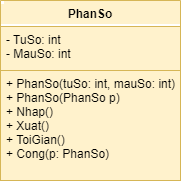

The diagram above was exported from draw.io. Its source (the exported page's mxGraphModel, read from the mxfile embedded in the PNG):
<mxGraphModel dx="1422" dy="762" grid="1" gridSize="10" guides="1" tooltips="1" connect="1" arrows="1" fold="1" page="1" pageScale="1" pageWidth="850" pageHeight="1100" math="0" shadow="0">
  <root>
    <mxCell id="0" />
    <mxCell id="1" parent="0" />
    <mxCell id="pYN_VbSZW0ztWqIuux4g-1" value="PhanSo" style="swimlane;fontStyle=1;align=center;verticalAlign=top;childLayout=stackLayout;horizontal=1;startSize=26;horizontalStack=0;resizeParent=1;resizeParentMax=0;resizeLast=0;collapsible=1;marginBottom=0;fillColor=#fff2cc;strokeColor=#d6b656;" vertex="1" parent="1">
      <mxGeometry x="150" y="60" width="180" height="180" as="geometry" />
    </mxCell>
    <mxCell id="pYN_VbSZW0ztWqIuux4g-2" value="- TuSo: int&#10;- MauSo: int&#10;&#10;" style="text;strokeColor=#d6b656;fillColor=#fff2cc;align=left;verticalAlign=top;spacingLeft=4;spacingRight=4;overflow=hidden;rotatable=0;points=[[0,0.5],[1,0.5]];portConstraint=eastwest;" vertex="1" parent="pYN_VbSZW0ztWqIuux4g-1">
      <mxGeometry y="26" width="180" height="44" as="geometry" />
    </mxCell>
    <mxCell id="pYN_VbSZW0ztWqIuux4g-4" value="+ PhanSo(tuSo: int, mauSo: int)&#10;+ PhanSo(PhanSo p)&#10;+ Nhap()&#10;+ Xuat()&#10;+ ToiGian()&#10;+ Cong(p: PhanSo)&#10;&#10;" style="text;strokeColor=#d6b656;fillColor=#fff2cc;align=left;verticalAlign=top;spacingLeft=4;spacingRight=4;overflow=hidden;rotatable=0;points=[[0,0.5],[1,0.5]];portConstraint=eastwest;" vertex="1" parent="pYN_VbSZW0ztWqIuux4g-1">
      <mxGeometry y="70" width="180" height="110" as="geometry" />
    </mxCell>
  </root>
</mxGraphModel>